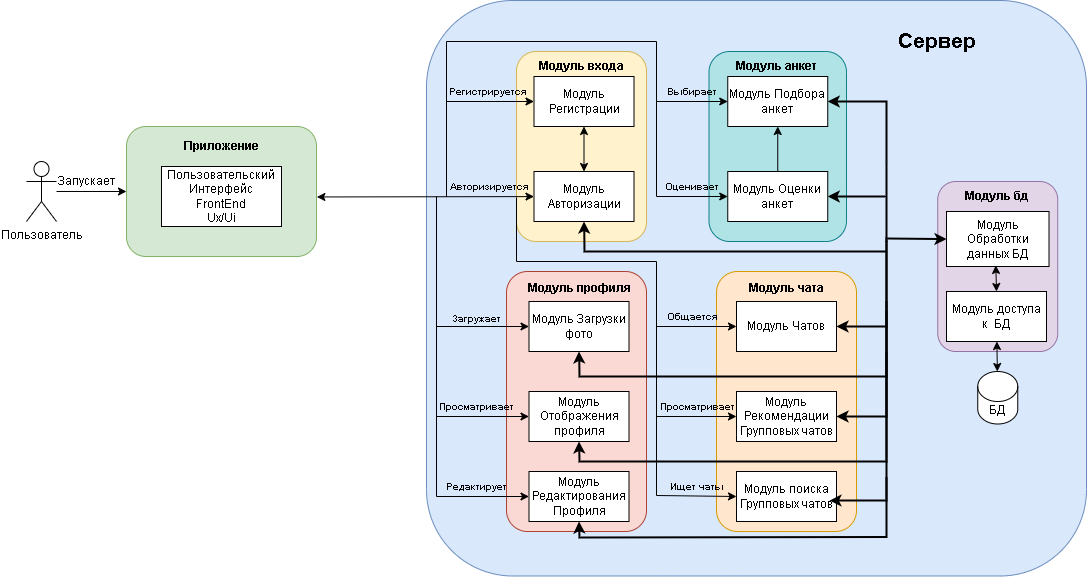

The diagram above was exported from draw.io. Its source (the exported page's mxGraphModel, read from the mxfile embedded in the PNG):
<mxGraphModel dx="1079" dy="485" grid="1" gridSize="10" guides="1" tooltips="1" connect="1" arrows="1" fold="1" page="1" pageScale="1" pageWidth="827" pageHeight="1169" math="0" shadow="0">
  <root>
    <mxCell id="0" />
    <mxCell id="1" parent="0" />
    <mxCell id="LtIEwB4GqYlX46WFDU6D-3" value="" style="rounded=1;whiteSpace=wrap;html=1;spacingTop=-6;fillColor=#dae8fc;strokeColor=#6c8ebf;" parent="1" vertex="1">
      <mxGeometry x="460" y="9" width="660" height="575.5" as="geometry" />
    </mxCell>
    <mxCell id="vgHoCjGCf5D5DaMusaZ0-5" value="" style="rounded=1;whiteSpace=wrap;html=1;fillColor=#b0e3e6;strokeColor=#0e8088;" parent="1" vertex="1">
      <mxGeometry x="742.5" y="60" width="137.5" height="190" as="geometry" />
    </mxCell>
    <mxCell id="vgHoCjGCf5D5DaMusaZ0-6" value="" style="rounded=1;whiteSpace=wrap;html=1;fillColor=#ffe6cc;strokeColor=#d79b00;" parent="1" vertex="1">
      <mxGeometry x="750" y="280" width="140" height="260" as="geometry" />
    </mxCell>
    <mxCell id="vgHoCjGCf5D5DaMusaZ0-4" value="" style="rounded=1;whiteSpace=wrap;html=1;fillColor=#fad9d5;strokeColor=#ae4132;" parent="1" vertex="1">
      <mxGeometry x="540" y="280" width="140" height="260" as="geometry" />
    </mxCell>
    <mxCell id="vgHoCjGCf5D5DaMusaZ0-3" value="" style="rounded=1;whiteSpace=wrap;html=1;fillColor=#e1d5e7;strokeColor=#9673a6;" parent="1" vertex="1">
      <mxGeometry x="971.25" y="190" width="120" height="170" as="geometry" />
    </mxCell>
    <mxCell id="vgHoCjGCf5D5DaMusaZ0-2" value="" style="rounded=1;whiteSpace=wrap;html=1;fillColor=#fff2cc;strokeColor=#d6b656;" parent="1" vertex="1">
      <mxGeometry x="550" y="60" width="130" height="190" as="geometry" />
    </mxCell>
    <mxCell id="LtIEwB4GqYlX46WFDU6D-2" value="" style="rounded=1;whiteSpace=wrap;html=1;fillColor=#d5e8d4;strokeColor=#82b366;" parent="1" vertex="1">
      <mxGeometry x="160" y="135" width="190" height="130" as="geometry" />
    </mxCell>
    <mxCell id="LtIEwB4GqYlX46WFDU6D-1" value="Пользователь" style="shape=umlActor;verticalLabelPosition=bottom;verticalAlign=top;html=1;outlineConnect=0;" parent="1" vertex="1">
      <mxGeometry x="60" y="170" width="30" height="60" as="geometry" />
    </mxCell>
    <mxCell id="LtIEwB4GqYlX46WFDU6D-5" value="" style="edgeStyle=orthogonalEdgeStyle;rounded=0;orthogonalLoop=1;jettySize=auto;html=1;endArrow=classic;endFill=1;strokeColor=default;" parent="1" source="LtIEwB4GqYlX46WFDU6D-1" target="LtIEwB4GqYlX46WFDU6D-2" edge="1">
      <mxGeometry relative="1" as="geometry" />
    </mxCell>
    <mxCell id="LtIEwB4GqYlX46WFDU6D-6" value="&lt;b&gt;Приложение&lt;/b&gt;" style="text;html=1;strokeColor=none;fillColor=none;align=center;verticalAlign=middle;whiteSpace=wrap;rounded=0;" parent="1" vertex="1">
      <mxGeometry x="225" y="140" width="60" height="30" as="geometry" />
    </mxCell>
    <mxCell id="LtIEwB4GqYlX46WFDU6D-7" value="&lt;b&gt;&lt;font style=&quot;font-size: 21px;&quot;&gt;Сервер&lt;/font&gt;&lt;/b&gt;" style="text;html=1;strokeColor=none;fillColor=none;align=center;verticalAlign=middle;whiteSpace=wrap;rounded=0;" parent="1" vertex="1">
      <mxGeometry x="931.25" y="30" width="80" height="40" as="geometry" />
    </mxCell>
    <mxCell id="LtIEwB4GqYlX46WFDU6D-8" value="Модуль Обработки данных БД" style="rounded=0;whiteSpace=wrap;html=1;" parent="1" vertex="1">
      <mxGeometry x="980" y="220" width="102.5" height="55" as="geometry" />
    </mxCell>
    <mxCell id="LtIEwB4GqYlX46WFDU6D-9" value="БД" style="shape=cylinder3;whiteSpace=wrap;html=1;boundedLbl=1;backgroundOutline=1;size=15;" parent="1" vertex="1">
      <mxGeometry x="1011.25" y="380" width="40" height="52.5" as="geometry" />
    </mxCell>
    <mxCell id="LtIEwB4GqYlX46WFDU6D-13" value="Модуль Отображения профиля" style="rounded=0;whiteSpace=wrap;html=1;" parent="1" vertex="1">
      <mxGeometry x="562.5" y="400" width="100" height="50" as="geometry" />
    </mxCell>
    <mxCell id="LtIEwB4GqYlX46WFDU6D-34" value="" style="edgeStyle=none;rounded=0;orthogonalLoop=1;jettySize=auto;html=1;startArrow=classic;startFill=1;" parent="1" source="LtIEwB4GqYlX46WFDU6D-14" target="LtIEwB4GqYlX46WFDU6D-9" edge="1">
      <mxGeometry relative="1" as="geometry" />
    </mxCell>
    <mxCell id="LtIEwB4GqYlX46WFDU6D-14" value="Модуль доступа к&amp;nbsp; БД" style="rounded=0;whiteSpace=wrap;html=1;" parent="1" vertex="1">
      <mxGeometry x="980" y="300" width="100" height="50" as="geometry" />
    </mxCell>
    <mxCell id="LtIEwB4GqYlX46WFDU6D-15" value="Модуль Загрузки фото" style="rounded=0;whiteSpace=wrap;html=1;" parent="1" vertex="1">
      <mxGeometry x="562.5" y="310" width="100" height="50" as="geometry" />
    </mxCell>
    <mxCell id="LtIEwB4GqYlX46WFDU6D-16" value="Пользовательский Интерфейс&lt;br&gt;FrontEnd&lt;br&gt;Ux/Ui" style="rounded=0;whiteSpace=wrap;html=1;" parent="1" vertex="1">
      <mxGeometry x="195" y="175" width="120" height="60" as="geometry" />
    </mxCell>
    <mxCell id="LtIEwB4GqYlX46WFDU6D-25" value="" style="edgeStyle=orthogonalEdgeStyle;rounded=0;orthogonalLoop=1;jettySize=auto;html=1;startArrow=classic;startFill=1;" parent="1" source="LtIEwB4GqYlX46WFDU6D-17" target="LtIEwB4GqYlX46WFDU6D-18" edge="1">
      <mxGeometry relative="1" as="geometry" />
    </mxCell>
    <mxCell id="LtIEwB4GqYlX46WFDU6D-17" value="Модуль Регистрации" style="rounded=0;whiteSpace=wrap;html=1;" parent="1" vertex="1">
      <mxGeometry x="567.5" y="85" width="100" height="50" as="geometry" />
    </mxCell>
    <mxCell id="LtIEwB4GqYlX46WFDU6D-18" value="Модуль Авторизации" style="rounded=0;whiteSpace=wrap;html=1;" parent="1" vertex="1">
      <mxGeometry x="567.5" y="180" width="100" height="50" as="geometry" />
    </mxCell>
    <mxCell id="LtIEwB4GqYlX46WFDU6D-20" value="Модуль Рекомендации Групповых чатов" style="rounded=0;whiteSpace=wrap;html=1;" parent="1" vertex="1">
      <mxGeometry x="770" y="400" width="100" height="50" as="geometry" />
    </mxCell>
    <mxCell id="LtIEwB4GqYlX46WFDU6D-24" value="Модуль Чатов" style="rounded=0;whiteSpace=wrap;html=1;" parent="1" vertex="1">
      <mxGeometry x="770" y="310" width="100" height="50" as="geometry" />
    </mxCell>
    <mxCell id="LtIEwB4GqYlX46WFDU6D-36" value="Модуль Редактирования Профиля" style="rounded=0;whiteSpace=wrap;html=1;" parent="1" vertex="1">
      <mxGeometry x="562.5" y="480" width="100" height="50" as="geometry" />
    </mxCell>
    <mxCell id="LtIEwB4GqYlX46WFDU6D-37" value="Модуль поиска Групповых чатов" style="rounded=0;whiteSpace=wrap;html=1;" parent="1" vertex="1">
      <mxGeometry x="770" y="480" width="100" height="50" as="geometry" />
    </mxCell>
    <mxCell id="LtIEwB4GqYlX46WFDU6D-43" value="" style="endArrow=classic;startArrow=none;html=1;rounded=0;startFill=0;entryX=1;entryY=0.5;entryDx=0;entryDy=0;strokeWidth=2;shadow=0;" parent="1" target="LtIEwB4GqYlX46WFDU6D-35" edge="1">
      <mxGeometry width="50" height="50" relative="1" as="geometry">
        <mxPoint x="920" y="250" as="sourcePoint" />
        <mxPoint x="860" y="180" as="targetPoint" />
        <Array as="points">
          <mxPoint x="920" y="170" />
          <mxPoint x="920" y="205" />
        </Array>
      </mxGeometry>
    </mxCell>
    <mxCell id="LtIEwB4GqYlX46WFDU6D-45" value="" style="endArrow=classic;html=1;rounded=0;entryX=1;entryY=0.5;entryDx=0;entryDy=0;strokeWidth=2;shadow=0;" parent="1" target="LtIEwB4GqYlX46WFDU6D-19" edge="1">
      <mxGeometry width="50" height="50" relative="1" as="geometry">
        <mxPoint x="920" y="170" as="sourcePoint" />
        <mxPoint x="930" y="95" as="targetPoint" />
        <Array as="points">
          <mxPoint x="920" y="110" />
        </Array>
      </mxGeometry>
    </mxCell>
    <mxCell id="LtIEwB4GqYlX46WFDU6D-47" value="" style="endArrow=classic;html=1;rounded=0;entryX=1;entryY=0.5;entryDx=0;entryDy=0;strokeWidth=2;shadow=0;" parent="1" target="LtIEwB4GqYlX46WFDU6D-20" edge="1">
      <mxGeometry width="50" height="50" relative="1" as="geometry">
        <mxPoint x="920" y="250" as="sourcePoint" />
        <mxPoint x="950" y="280" as="targetPoint" />
        <Array as="points">
          <mxPoint x="920" y="305" />
          <mxPoint x="920" y="425" />
        </Array>
      </mxGeometry>
    </mxCell>
    <mxCell id="LtIEwB4GqYlX46WFDU6D-48" value="" style="endArrow=classic;html=1;rounded=0;entryX=0.98;entryY=0.398;entryDx=0;entryDy=0;entryPerimeter=0;strokeWidth=2;shadow=0;" parent="1" edge="1">
      <mxGeometry width="50" height="50" relative="1" as="geometry">
        <mxPoint x="920" y="310" as="sourcePoint" />
        <mxPoint x="863" y="509.0999999999999" as="targetPoint" />
        <Array as="points">
          <mxPoint x="920" y="380" />
          <mxPoint x="920" y="509" />
        </Array>
      </mxGeometry>
    </mxCell>
    <mxCell id="LtIEwB4GqYlX46WFDU6D-49" value="" style="endArrow=classic;html=1;rounded=0;entryX=0.5;entryY=1;entryDx=0;entryDy=0;strokeWidth=2;shadow=0;" parent="1" target="LtIEwB4GqYlX46WFDU6D-18" edge="1">
      <mxGeometry width="50" height="50" relative="1" as="geometry">
        <mxPoint x="920" y="260" as="sourcePoint" />
        <mxPoint x="657.3000000000002" y="214.60000000000002" as="targetPoint" />
        <Array as="points">
          <mxPoint x="618" y="260" />
        </Array>
      </mxGeometry>
    </mxCell>
    <mxCell id="LtIEwB4GqYlX46WFDU6D-51" value="" style="endArrow=classic;html=1;rounded=0;strokeWidth=2;shadow=0;entryX=0.5;entryY=1;entryDx=0;entryDy=0;" parent="1" target="LtIEwB4GqYlX46WFDU6D-15" edge="1">
      <mxGeometry width="50" height="50" relative="1" as="geometry">
        <mxPoint x="920" y="320" as="sourcePoint" />
        <mxPoint x="658.1999999999998" y="386.19999999999993" as="targetPoint" />
        <Array as="points">
          <mxPoint x="920" y="385" />
          <mxPoint x="613" y="385" />
        </Array>
      </mxGeometry>
    </mxCell>
    <mxCell id="LtIEwB4GqYlX46WFDU6D-53" value="" style="endArrow=classic;html=1;rounded=0;strokeWidth=2;shadow=0;entryX=0.5;entryY=1;entryDx=0;entryDy=0;" parent="1" target="LtIEwB4GqYlX46WFDU6D-13" edge="1">
      <mxGeometry width="50" height="50" relative="1" as="geometry">
        <mxPoint x="920" y="360.8" as="sourcePoint" />
        <mxPoint x="652" y="450" as="targetPoint" />
        <Array as="points">
          <mxPoint x="920" y="470" />
          <mxPoint x="613" y="470" />
        </Array>
      </mxGeometry>
    </mxCell>
    <mxCell id="LtIEwB4GqYlX46WFDU6D-54" value="" style="endArrow=classic;html=1;rounded=0;entryX=0.5;entryY=1;entryDx=0;entryDy=0;strokeWidth=2;shadow=0;" parent="1" target="LtIEwB4GqYlX46WFDU6D-36" edge="1">
      <mxGeometry width="50" height="50" relative="1" as="geometry">
        <mxPoint x="920" y="485.5" as="sourcePoint" />
        <mxPoint x="657.5999999999999" y="534.9000000000001" as="targetPoint" />
        <Array as="points">
          <mxPoint x="920" y="545.5" />
          <mxPoint x="613" y="546" />
        </Array>
      </mxGeometry>
    </mxCell>
    <mxCell id="vgHoCjGCf5D5DaMusaZ0-8" style="edgeStyle=orthogonalEdgeStyle;rounded=0;orthogonalLoop=1;jettySize=auto;html=1;exitX=0.5;exitY=1;exitDx=0;exitDy=0;" parent="1" source="vgHoCjGCf5D5DaMusaZ0-6" target="vgHoCjGCf5D5DaMusaZ0-6" edge="1">
      <mxGeometry relative="1" as="geometry" />
    </mxCell>
    <mxCell id="LtIEwB4GqYlX46WFDU6D-35" value="Модуль Оценки анкет" style="rounded=0;whiteSpace=wrap;html=1;" parent="1" vertex="1">
      <mxGeometry x="761.25" y="180" width="100" height="50" as="geometry" />
    </mxCell>
    <mxCell id="vgHoCjGCf5D5DaMusaZ0-11" value="" style="edgeStyle=orthogonalEdgeStyle;rounded=0;orthogonalLoop=1;jettySize=auto;html=1;" parent="1" source="LtIEwB4GqYlX46WFDU6D-35" target="LtIEwB4GqYlX46WFDU6D-19" edge="1">
      <mxGeometry relative="1" as="geometry">
        <mxPoint x="806.75" y="230" as="sourcePoint" />
        <mxPoint x="798.75" y="25" as="targetPoint" />
      </mxGeometry>
    </mxCell>
    <mxCell id="LtIEwB4GqYlX46WFDU6D-19" value="Модуль Подбора анкет" style="rounded=0;whiteSpace=wrap;html=1;" parent="1" vertex="1">
      <mxGeometry x="761.25" y="85" width="100" height="50" as="geometry" />
    </mxCell>
    <mxCell id="kh1wGCmrdSQA4TwlxB80-2" value="" style="endArrow=classic;html=1;rounded=0;entryX=0;entryY=0.5;entryDx=0;entryDy=0;" parent="1" target="LtIEwB4GqYlX46WFDU6D-17" edge="1">
      <mxGeometry width="50" height="50" relative="1" as="geometry">
        <mxPoint x="480" y="205" as="sourcePoint" />
        <mxPoint x="562.5" y="105" as="targetPoint" />
        <Array as="points">
          <mxPoint x="480" y="110" />
        </Array>
      </mxGeometry>
    </mxCell>
    <mxCell id="kh1wGCmrdSQA4TwlxB80-8" value="" style="endArrow=classic;html=1;rounded=0;entryX=0;entryY=0.5;entryDx=0;entryDy=0;endSize=6;" parent="1" target="LtIEwB4GqYlX46WFDU6D-15" edge="1">
      <mxGeometry width="50" height="50" relative="1" as="geometry">
        <mxPoint x="470" y="205" as="sourcePoint" />
        <mxPoint x="563" y="290" as="targetPoint" />
        <Array as="points">
          <mxPoint x="470" y="335" />
        </Array>
      </mxGeometry>
    </mxCell>
    <mxCell id="kh1wGCmrdSQA4TwlxB80-10" value="" style="endArrow=classic;html=1;rounded=0;entryX=0;entryY=0.5;entryDx=0;entryDy=0;" parent="1" target="LtIEwB4GqYlX46WFDU6D-13" edge="1">
      <mxGeometry width="50" height="50" relative="1" as="geometry">
        <mxPoint x="470" y="290" as="sourcePoint" />
        <mxPoint x="610" y="300" as="targetPoint" />
        <Array as="points">
          <mxPoint x="470" y="425" />
        </Array>
      </mxGeometry>
    </mxCell>
    <mxCell id="kh1wGCmrdSQA4TwlxB80-16" value="" style="endArrow=classic;html=1;rounded=0;entryX=0;entryY=0.5;entryDx=0;entryDy=0;" parent="1" edge="1">
      <mxGeometry width="50" height="50" relative="1" as="geometry">
        <mxPoint x="470" y="380" as="sourcePoint" />
        <mxPoint x="562.5" y="505" as="targetPoint" />
        <Array as="points">
          <mxPoint x="470" y="505" />
        </Array>
      </mxGeometry>
    </mxCell>
    <mxCell id="kh1wGCmrdSQA4TwlxB80-18" value="" style="endArrow=classic;startArrow=classic;html=1;rounded=0;entryX=0;entryY=0.5;entryDx=0;entryDy=0;exitX=1;exitY=0.5;exitDx=0;exitDy=0;strokeWidth=2;shadow=0;" parent="1" source="LtIEwB4GqYlX46WFDU6D-24" target="LtIEwB4GqYlX46WFDU6D-8" edge="1">
      <mxGeometry width="50" height="50" relative="1" as="geometry">
        <mxPoint x="890" y="290" as="sourcePoint" />
        <mxPoint x="940" y="240" as="targetPoint" />
        <Array as="points">
          <mxPoint x="920" y="335" />
          <mxPoint x="920" y="247" />
        </Array>
      </mxGeometry>
    </mxCell>
    <mxCell id="kh1wGCmrdSQA4TwlxB80-19" value="" style="endArrow=classic;startArrow=classic;html=1;rounded=0;exitX=1.002;exitY=0.542;exitDx=0;exitDy=0;exitPerimeter=0;" parent="1" source="LtIEwB4GqYlX46WFDU6D-2" target="LtIEwB4GqYlX46WFDU6D-18" edge="1">
      <mxGeometry width="50" height="50" relative="1" as="geometry">
        <mxPoint x="560" y="420" as="sourcePoint" />
        <mxPoint x="610" y="370" as="targetPoint" />
      </mxGeometry>
    </mxCell>
    <mxCell id="kh1wGCmrdSQA4TwlxB80-20" value="" style="endArrow=classic;html=1;rounded=0;entryX=0;entryY=0.5;entryDx=0;entryDy=0;" parent="1" target="LtIEwB4GqYlX46WFDU6D-19" edge="1">
      <mxGeometry width="50" height="50" relative="1" as="geometry">
        <mxPoint x="480" y="205" as="sourcePoint" />
        <mxPoint x="630" y="180" as="targetPoint" />
        <Array as="points">
          <mxPoint x="480" y="50" />
          <mxPoint x="690" y="50" />
          <mxPoint x="690" y="110" />
        </Array>
      </mxGeometry>
    </mxCell>
    <mxCell id="kh1wGCmrdSQA4TwlxB80-21" value="" style="endArrow=classic;html=1;rounded=0;entryX=0;entryY=0.5;entryDx=0;entryDy=0;" parent="1" target="LtIEwB4GqYlX46WFDU6D-35" edge="1">
      <mxGeometry width="50" height="50" relative="1" as="geometry">
        <mxPoint x="690" y="110" as="sourcePoint" />
        <mxPoint x="610" y="180" as="targetPoint" />
        <Array as="points">
          <mxPoint x="690" y="205" />
        </Array>
      </mxGeometry>
    </mxCell>
    <mxCell id="kh1wGCmrdSQA4TwlxB80-22" value="" style="endArrow=classic;html=1;rounded=0;entryX=0;entryY=0.5;entryDx=0;entryDy=0;" parent="1" target="LtIEwB4GqYlX46WFDU6D-24" edge="1">
      <mxGeometry width="50" height="50" relative="1" as="geometry">
        <mxPoint x="550" y="206" as="sourcePoint" />
        <mxPoint x="520" y="360" as="targetPoint" />
        <Array as="points">
          <mxPoint x="550" y="270" />
          <mxPoint x="690" y="270" />
          <mxPoint x="690" y="335" />
        </Array>
      </mxGeometry>
    </mxCell>
    <mxCell id="kh1wGCmrdSQA4TwlxB80-23" value="" style="endArrow=classic;html=1;rounded=0;entryX=0;entryY=0.5;entryDx=0;entryDy=0;" parent="1" target="LtIEwB4GqYlX46WFDU6D-20" edge="1">
      <mxGeometry width="50" height="50" relative="1" as="geometry">
        <mxPoint x="690" y="300" as="sourcePoint" />
        <mxPoint x="700" y="370" as="targetPoint" />
        <Array as="points">
          <mxPoint x="690" y="425" />
        </Array>
      </mxGeometry>
    </mxCell>
    <mxCell id="kh1wGCmrdSQA4TwlxB80-24" value="" style="endArrow=classic;html=1;rounded=0;entryX=0;entryY=0.5;entryDx=0;entryDy=0;" parent="1" target="LtIEwB4GqYlX46WFDU6D-37" edge="1">
      <mxGeometry width="50" height="50" relative="1" as="geometry">
        <mxPoint x="690" y="400" as="sourcePoint" />
        <mxPoint x="700" y="370" as="targetPoint" />
        <Array as="points">
          <mxPoint x="690" y="504" />
        </Array>
      </mxGeometry>
    </mxCell>
    <mxCell id="kh1wGCmrdSQA4TwlxB80-25" value="" style="edgeStyle=none;rounded=0;orthogonalLoop=1;jettySize=auto;html=1;startArrow=classic;startFill=1;entryX=0.5;entryY=0;entryDx=0;entryDy=0;exitX=0.481;exitY=0.981;exitDx=0;exitDy=0;exitPerimeter=0;" parent="1" source="LtIEwB4GqYlX46WFDU6D-8" target="LtIEwB4GqYlX46WFDU6D-14" edge="1">
      <mxGeometry relative="1" as="geometry">
        <mxPoint x="1030" y="270" as="sourcePoint" />
        <mxPoint x="1030" y="290" as="targetPoint" />
      </mxGeometry>
    </mxCell>
    <mxCell id="Pa1mkqArxhK3IViD1eTU-14" value="Запускает" style="text;html=1;strokeColor=none;fillColor=none;align=center;verticalAlign=middle;whiteSpace=wrap;rounded=0;" parent="1" vertex="1">
      <mxGeometry x="90" y="180" width="60" height="20" as="geometry" />
    </mxCell>
    <mxCell id="Pa1mkqArxhK3IViD1eTU-15" value="Модуль входа" style="text;html=1;strokeColor=none;fillColor=none;align=center;verticalAlign=middle;whiteSpace=wrap;rounded=0;fontStyle=1" parent="1" vertex="1">
      <mxGeometry x="570" y="60" width="90" height="30" as="geometry" />
    </mxCell>
    <mxCell id="Pa1mkqArxhK3IViD1eTU-16" value="Модуль анкет" style="text;html=1;strokeColor=none;fillColor=none;align=center;verticalAlign=middle;whiteSpace=wrap;rounded=0;fontStyle=1" parent="1" vertex="1">
      <mxGeometry x="765" y="60" width="90" height="30" as="geometry" />
    </mxCell>
    <mxCell id="Pa1mkqArxhK3IViD1eTU-17" value="Модуль профиля" style="text;html=1;strokeColor=none;fillColor=none;align=center;verticalAlign=middle;whiteSpace=wrap;rounded=0;fontStyle=1" parent="1" vertex="1">
      <mxGeometry x="557.5" y="281.75" width="110" height="30" as="geometry" />
    </mxCell>
    <mxCell id="Pa1mkqArxhK3IViD1eTU-18" value="Модуль чата" style="text;html=1;strokeColor=none;fillColor=none;align=center;verticalAlign=middle;whiteSpace=wrap;rounded=0;fontStyle=1" parent="1" vertex="1">
      <mxGeometry x="765" y="281.75" width="110" height="30" as="geometry" />
    </mxCell>
    <mxCell id="Pa1mkqArxhK3IViD1eTU-19" value="Модуль бд" style="text;html=1;strokeColor=none;fillColor=none;align=center;verticalAlign=middle;whiteSpace=wrap;rounded=0;fontStyle=1" parent="1" vertex="1">
      <mxGeometry x="976.25" y="190" width="110" height="30" as="geometry" />
    </mxCell>
    <mxCell id="Pa1mkqArxhK3IViD1eTU-20" value="&lt;font style=&quot;font-size: 10px;&quot;&gt;&lt;b&gt;Регистрируется&lt;/b&gt;&lt;/font&gt;" style="text;html=1;strokeColor=none;fillColor=none;align=center;verticalAlign=middle;whiteSpace=wrap;rounded=0;" parent="1" vertex="1">
      <mxGeometry x="492" y="85" width="60" height="30" as="geometry" />
    </mxCell>
    <mxCell id="Pa1mkqArxhK3IViD1eTU-21" value="&lt;font style=&quot;font-size: 10px;&quot;&gt;&lt;b&gt;Авторизируется&lt;/b&gt;&lt;/font&gt;" style="text;html=1;strokeColor=none;fillColor=none;align=center;verticalAlign=middle;whiteSpace=wrap;rounded=0;" parent="1" vertex="1">
      <mxGeometry x="493" y="180" width="60" height="30" as="geometry" />
    </mxCell>
    <mxCell id="Pa1mkqArxhK3IViD1eTU-23" value="&lt;font style=&quot;font-size: 10px;&quot;&gt;&lt;b&gt;Загружает&lt;/b&gt;&lt;/font&gt;" style="text;html=1;strokeColor=none;fillColor=none;align=center;verticalAlign=middle;whiteSpace=wrap;rounded=0;" parent="1" vertex="1">
      <mxGeometry x="480" y="311.75" width="60" height="30" as="geometry" />
    </mxCell>
    <mxCell id="Pa1mkqArxhK3IViD1eTU-24" value="&lt;font style=&quot;font-size: 10px;&quot;&gt;&lt;b&gt;Просматривает&lt;/b&gt;&lt;/font&gt;" style="text;html=1;strokeColor=none;fillColor=none;align=center;verticalAlign=middle;whiteSpace=wrap;rounded=0;" parent="1" vertex="1">
      <mxGeometry x="480" y="400" width="60" height="30" as="geometry" />
    </mxCell>
    <mxCell id="Pa1mkqArxhK3IViD1eTU-25" value="&lt;font style=&quot;font-size: 10px;&quot;&gt;&lt;b&gt;Редактирует&lt;br&gt;&lt;/b&gt;&lt;/font&gt;" style="text;html=1;strokeColor=none;fillColor=none;align=center;verticalAlign=middle;whiteSpace=wrap;rounded=0;" parent="1" vertex="1">
      <mxGeometry x="480" y="480" width="60" height="30" as="geometry" />
    </mxCell>
    <mxCell id="Pa1mkqArxhK3IViD1eTU-26" value="&lt;font style=&quot;font-size: 10px;&quot;&gt;&lt;b&gt;Выбирает&lt;/b&gt;&lt;/font&gt;" style="text;html=1;strokeColor=none;fillColor=none;align=center;verticalAlign=middle;whiteSpace=wrap;rounded=0;" parent="1" vertex="1">
      <mxGeometry x="696.25" y="85" width="60" height="30" as="geometry" />
    </mxCell>
    <mxCell id="Pa1mkqArxhK3IViD1eTU-27" value="&lt;font style=&quot;font-size: 10px;&quot;&gt;&lt;b&gt;Оценивает&lt;br&gt;&lt;/b&gt;&lt;/font&gt;" style="text;html=1;strokeColor=none;fillColor=none;align=center;verticalAlign=middle;whiteSpace=wrap;rounded=0;" parent="1" vertex="1">
      <mxGeometry x="696.25" y="180" width="60" height="30" as="geometry" />
    </mxCell>
    <mxCell id="Pa1mkqArxhK3IViD1eTU-29" value="&lt;font style=&quot;font-size: 10px;&quot;&gt;&lt;b&gt;Общается&lt;br&gt;&lt;/b&gt;&lt;/font&gt;" style="text;html=1;strokeColor=none;fillColor=none;align=center;verticalAlign=middle;whiteSpace=wrap;rounded=0;" parent="1" vertex="1">
      <mxGeometry x="696.25" y="310" width="60" height="30" as="geometry" />
    </mxCell>
    <mxCell id="Pa1mkqArxhK3IViD1eTU-30" value="&lt;font style=&quot;font-size: 10px;&quot;&gt;&lt;b&gt;Просматривает&lt;br&gt;&lt;/b&gt;&lt;/font&gt;" style="text;html=1;strokeColor=none;fillColor=none;align=center;verticalAlign=middle;whiteSpace=wrap;rounded=0;" parent="1" vertex="1">
      <mxGeometry x="701.25" y="400" width="60" height="30" as="geometry" />
    </mxCell>
    <mxCell id="Pa1mkqArxhK3IViD1eTU-31" value="&lt;font style=&quot;font-size: 10px;&quot;&gt;&lt;b&gt;Ищет чаты&lt;br&gt;&lt;/b&gt;&lt;/font&gt;" style="text;html=1;strokeColor=none;fillColor=none;align=center;verticalAlign=middle;whiteSpace=wrap;rounded=0;" parent="1" vertex="1">
      <mxGeometry x="701.25" y="480" width="60" height="30" as="geometry" />
    </mxCell>
  </root>
</mxGraphModel>